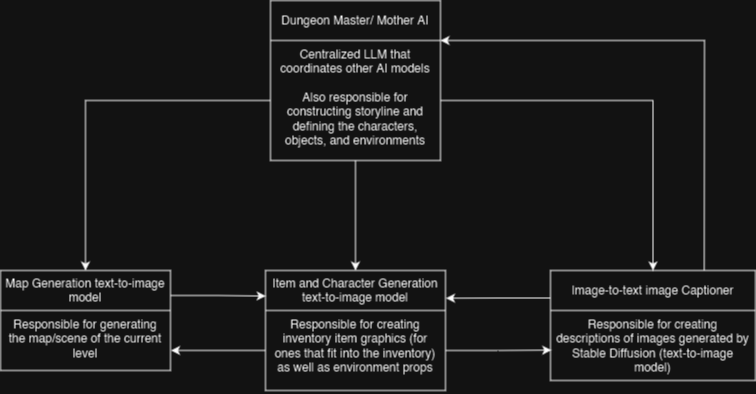

The diagram above was exported from draw.io. Its source (the exported page's mxGraphModel, read from the mxfile embedded in the PNG):
<mxGraphModel dx="1674" dy="746" grid="1" gridSize="10" guides="1" tooltips="1" connect="1" arrows="1" fold="1" page="1" pageScale="1" pageWidth="850" pageHeight="1100" math="0" shadow="0">
  <root>
    <mxCell id="0" />
    <mxCell id="1" parent="0" />
    <mxCell id="6CPlJVPg0hsPDTQCO-qa-6" style="edgeStyle=orthogonalEdgeStyle;rounded=0;orthogonalLoop=1;jettySize=auto;html=1;entryX=0.5;entryY=0;entryDx=0;entryDy=0;exitX=0;exitY=0.5;exitDx=0;exitDy=0;" parent="1" source="6CPlJVPg0hsPDTQCO-qa-3" target="6CPlJVPg0hsPDTQCO-qa-7" edge="1">
      <mxGeometry relative="1" as="geometry">
        <mxPoint x="200" y="370" as="targetPoint" />
      </mxGeometry>
    </mxCell>
    <mxCell id="6CPlJVPg0hsPDTQCO-qa-31" style="edgeStyle=orthogonalEdgeStyle;rounded=0;orthogonalLoop=1;jettySize=auto;html=1;entryX=0.5;entryY=0;entryDx=0;entryDy=0;" parent="1" source="6CPlJVPg0hsPDTQCO-qa-2" target="6CPlJVPg0hsPDTQCO-qa-16" edge="1">
      <mxGeometry relative="1" as="geometry" />
    </mxCell>
    <mxCell id="6CPlJVPg0hsPDTQCO-qa-2" value="Dungeon Master/ Mother AI" style="swimlane;fontStyle=0;childLayout=stackLayout;horizontal=1;startSize=40;fillColor=none;horizontalStack=0;resizeParent=1;resizeParentMax=0;resizeLast=0;collapsible=1;marginBottom=0;whiteSpace=wrap;html=1;" parent="1" vertex="1">
      <mxGeometry x="350" y="210" width="170" height="160" as="geometry" />
    </mxCell>
    <mxCell id="6CPlJVPg0hsPDTQCO-qa-3" value="&lt;div align=&quot;center&quot;&gt;Centralized LLM that coordinates other AI models&lt;/div&gt;&lt;div align=&quot;center&quot;&gt;&lt;br&gt;&lt;/div&gt;&lt;div align=&quot;center&quot;&gt;Also responsible for constructing storyline and defining the characters, objects, and environments&lt;br&gt;&lt;/div&gt;" style="text;strokeColor=none;fillColor=none;align=center;verticalAlign=top;spacingLeft=4;spacingRight=4;overflow=hidden;rotatable=0;points=[[0,0.5],[1,0.5]];portConstraint=eastwest;whiteSpace=wrap;html=1;" parent="6CPlJVPg0hsPDTQCO-qa-2" vertex="1">
      <mxGeometry y="40" width="170" height="120" as="geometry" />
    </mxCell>
    <mxCell id="6CPlJVPg0hsPDTQCO-qa-35" style="edgeStyle=orthogonalEdgeStyle;rounded=0;orthogonalLoop=1;jettySize=auto;html=1;entryX=0.001;entryY=0.213;entryDx=0;entryDy=0;entryPerimeter=0;exitX=1;exitY=0.25;exitDx=0;exitDy=0;" parent="1" source="6CPlJVPg0hsPDTQCO-qa-7" target="6CPlJVPg0hsPDTQCO-qa-16" edge="1">
      <mxGeometry relative="1" as="geometry">
        <mxPoint x="370" y="540" as="targetPoint" />
        <Array as="points" />
      </mxGeometry>
    </mxCell>
    <mxCell id="6CPlJVPg0hsPDTQCO-qa-7" value="Map Generation text-to-image model" style="swimlane;fontStyle=0;childLayout=stackLayout;horizontal=1;startSize=40;fillColor=none;horizontalStack=0;resizeParent=1;resizeParentMax=0;resizeLast=0;collapsible=1;marginBottom=0;whiteSpace=wrap;html=1;" parent="1" vertex="1">
      <mxGeometry x="80" y="480" width="170" height="100" as="geometry" />
    </mxCell>
    <mxCell id="6CPlJVPg0hsPDTQCO-qa-8" value="&lt;div align=&quot;center&quot;&gt;Responsible for generating the map/scene of the current level&lt;/div&gt;" style="text;strokeColor=none;fillColor=none;align=center;verticalAlign=top;spacingLeft=4;spacingRight=4;overflow=hidden;rotatable=0;points=[[0,0.5],[1,0.5]];portConstraint=eastwest;whiteSpace=wrap;html=1;" parent="6CPlJVPg0hsPDTQCO-qa-7" vertex="1">
      <mxGeometry y="40" width="170" height="60" as="geometry" />
    </mxCell>
    <mxCell id="6CPlJVPg0hsPDTQCO-qa-33" style="edgeStyle=orthogonalEdgeStyle;rounded=0;orthogonalLoop=1;jettySize=auto;html=1;exitX=0;exitY=0.25;exitDx=0;exitDy=0;entryX=1.003;entryY=0.231;entryDx=0;entryDy=0;entryPerimeter=0;" parent="1" source="6CPlJVPg0hsPDTQCO-qa-11" target="6CPlJVPg0hsPDTQCO-qa-16" edge="1">
      <mxGeometry relative="1" as="geometry" />
    </mxCell>
    <mxCell id="6CPlJVPg0hsPDTQCO-qa-11" value="Image-to-text image Captioner" style="swimlane;fontStyle=0;childLayout=stackLayout;horizontal=1;startSize=40;fillColor=none;horizontalStack=0;resizeParent=1;resizeParentMax=0;resizeLast=0;collapsible=1;marginBottom=0;whiteSpace=wrap;html=1;" parent="1" vertex="1">
      <mxGeometry x="630" y="480" width="205" height="110" as="geometry" />
    </mxCell>
    <mxCell id="6CPlJVPg0hsPDTQCO-qa-12" value="&lt;div align=&quot;center&quot;&gt;Responsible for creating descriptions of images generated by Stable Diffusion (text-to-image model)&lt;br&gt;&lt;/div&gt;" style="text;strokeColor=none;fillColor=none;align=center;verticalAlign=top;spacingLeft=4;spacingRight=4;overflow=hidden;rotatable=0;points=[[0,0.5],[1,0.5]];portConstraint=eastwest;whiteSpace=wrap;html=1;" parent="6CPlJVPg0hsPDTQCO-qa-11" vertex="1">
      <mxGeometry y="40" width="205" height="70" as="geometry" />
    </mxCell>
    <mxCell id="6CPlJVPg0hsPDTQCO-qa-34" style="edgeStyle=orthogonalEdgeStyle;rounded=0;orthogonalLoop=1;jettySize=auto;html=1;exitX=1;exitY=0.5;exitDx=0;exitDy=0;entryX=0.004;entryY=0.566;entryDx=0;entryDy=0;entryPerimeter=0;" parent="1" source="6CPlJVPg0hsPDTQCO-qa-17" target="6CPlJVPg0hsPDTQCO-qa-12" edge="1">
      <mxGeometry relative="1" as="geometry" />
    </mxCell>
    <mxCell id="6CPlJVPg0hsPDTQCO-qa-16" value="Item and Character Generation text-to-image model" style="swimlane;fontStyle=0;childLayout=stackLayout;horizontal=1;startSize=40;fillColor=none;horizontalStack=0;resizeParent=1;resizeParentMax=0;resizeLast=0;collapsible=1;marginBottom=0;whiteSpace=wrap;html=1;" parent="1" vertex="1">
      <mxGeometry x="345" y="480" width="180" height="120" as="geometry" />
    </mxCell>
    <mxCell id="6CPlJVPg0hsPDTQCO-qa-17" value="Responsible for creating inventory item graphics (for ones that fit into the inventory) as well as environment props" style="text;strokeColor=none;fillColor=none;align=center;verticalAlign=top;spacingLeft=4;spacingRight=4;overflow=hidden;rotatable=0;points=[[0,0.5],[1,0.5]];portConstraint=eastwest;whiteSpace=wrap;html=1;" parent="6CPlJVPg0hsPDTQCO-qa-16" vertex="1">
      <mxGeometry y="40" width="180" height="80" as="geometry" />
    </mxCell>
    <mxCell id="6CPlJVPg0hsPDTQCO-qa-32" style="edgeStyle=orthogonalEdgeStyle;rounded=0;orthogonalLoop=1;jettySize=auto;html=1;" parent="1" source="6CPlJVPg0hsPDTQCO-qa-3" target="6CPlJVPg0hsPDTQCO-qa-11" edge="1">
      <mxGeometry relative="1" as="geometry" />
    </mxCell>
    <mxCell id="6CPlJVPg0hsPDTQCO-qa-36" style="edgeStyle=orthogonalEdgeStyle;rounded=0;orthogonalLoop=1;jettySize=auto;html=1;entryX=1.003;entryY=0.666;entryDx=0;entryDy=0;entryPerimeter=0;" parent="1" source="6CPlJVPg0hsPDTQCO-qa-17" target="6CPlJVPg0hsPDTQCO-qa-8" edge="1">
      <mxGeometry relative="1" as="geometry" />
    </mxCell>
    <mxCell id="xtLkg6umHgOrA-9VYNKP-1" value="" style="endArrow=classic;html=1;rounded=0;exitX=0.75;exitY=0;exitDx=0;exitDy=0;entryX=1;entryY=0.25;entryDx=0;entryDy=0;" edge="1" parent="1" source="6CPlJVPg0hsPDTQCO-qa-11" target="6CPlJVPg0hsPDTQCO-qa-2">
      <mxGeometry width="50" height="50" relative="1" as="geometry">
        <mxPoint x="400" y="410" as="sourcePoint" />
        <mxPoint x="450" y="360" as="targetPoint" />
        <Array as="points">
          <mxPoint x="784" y="250" />
        </Array>
      </mxGeometry>
    </mxCell>
  </root>
</mxGraphModel>